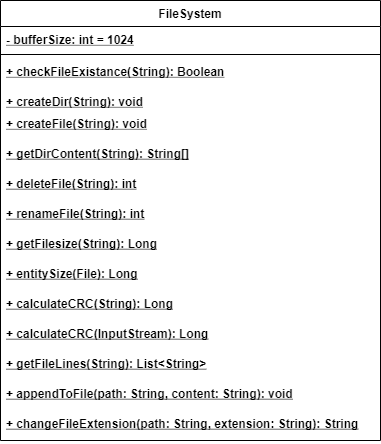

The diagram above was exported from draw.io. Its source (the exported page's mxGraphModel, read from the mxfile embedded in the PNG):
<mxGraphModel dx="1086" dy="816" grid="1" gridSize="10" guides="1" tooltips="1" connect="1" arrows="1" fold="1" page="1" pageScale="1" pageWidth="827" pageHeight="1169" math="0" shadow="0">
  <root>
    <mxCell id="WIyWlLk6GJQsqaUBKTNV-0" />
    <mxCell id="WIyWlLk6GJQsqaUBKTNV-1" parent="WIyWlLk6GJQsqaUBKTNV-0" />
    <mxCell id="LAdZjZObFxrwDexfej0z-448" value="FileSystem" style="swimlane;fontStyle=1;align=center;verticalAlign=top;childLayout=stackLayout;horizontal=1;startSize=26;horizontalStack=0;resizeParent=1;resizeParentMax=0;resizeLast=0;collapsible=1;marginBottom=0;" parent="WIyWlLk6GJQsqaUBKTNV-1" vertex="1">
      <mxGeometry x="60" y="40" width="380" height="440" as="geometry">
        <mxRectangle x="100" y="140" width="140" height="26" as="alternateBounds" />
      </mxGeometry>
    </mxCell>
    <mxCell id="LAdZjZObFxrwDexfej0z-449" value="- bufferSize: int = 1024" style="text;strokeColor=none;fillColor=none;align=left;verticalAlign=top;spacingLeft=4;spacingRight=4;overflow=hidden;rotatable=0;points=[[0,0.5],[1,0.5]];portConstraint=eastwest;fontStyle=5" parent="LAdZjZObFxrwDexfej0z-448" vertex="1">
      <mxGeometry y="26" width="380" height="24" as="geometry" />
    </mxCell>
    <mxCell id="LAdZjZObFxrwDexfej0z-451" value="" style="line;strokeWidth=1;fillColor=none;align=left;verticalAlign=middle;spacingTop=-1;spacingLeft=3;spacingRight=3;rotatable=0;labelPosition=right;points=[];portConstraint=eastwest;fontStyle=1" parent="LAdZjZObFxrwDexfej0z-448" vertex="1">
      <mxGeometry y="50" width="380" height="8" as="geometry" />
    </mxCell>
    <mxCell id="LAdZjZObFxrwDexfej0z-452" value="+ checkFileExistance(String): Boolean" style="text;strokeColor=none;fillColor=none;align=left;verticalAlign=top;spacingLeft=4;spacingRight=4;overflow=hidden;rotatable=0;points=[[0,0.5],[1,0.5]];portConstraint=eastwest;fontStyle=5" parent="LAdZjZObFxrwDexfej0z-448" vertex="1">
      <mxGeometry y="58" width="380" height="30" as="geometry" />
    </mxCell>
    <mxCell id="LAdZjZObFxrwDexfej0z-453" value="+ createDir(String): void" style="text;strokeColor=none;fillColor=none;align=left;verticalAlign=top;spacingLeft=4;spacingRight=4;overflow=hidden;rotatable=0;points=[[0,0.5],[1,0.5]];portConstraint=eastwest;fontStyle=5" parent="LAdZjZObFxrwDexfej0z-448" vertex="1">
      <mxGeometry y="88" width="380" height="22" as="geometry" />
    </mxCell>
    <mxCell id="LAdZjZObFxrwDexfej0z-562" value="+ createFile(String): void" style="text;strokeColor=none;fillColor=none;align=left;verticalAlign=top;spacingLeft=4;spacingRight=4;overflow=hidden;rotatable=0;points=[[0,0.5],[1,0.5]];portConstraint=eastwest;fontStyle=5" parent="LAdZjZObFxrwDexfej0z-448" vertex="1">
      <mxGeometry y="110" width="380" height="30" as="geometry" />
    </mxCell>
    <mxCell id="LAdZjZObFxrwDexfej0z-565" value="+ getDirContent(String): String[]" style="text;strokeColor=none;fillColor=none;align=left;verticalAlign=top;spacingLeft=4;spacingRight=4;overflow=hidden;rotatable=0;points=[[0,0.5],[1,0.5]];portConstraint=eastwest;fontStyle=5" parent="LAdZjZObFxrwDexfej0z-448" vertex="1">
      <mxGeometry y="140" width="380" height="30" as="geometry" />
    </mxCell>
    <mxCell id="LAdZjZObFxrwDexfej0z-566" value="+ deleteFile(String): int" style="text;strokeColor=none;fillColor=none;align=left;verticalAlign=top;spacingLeft=4;spacingRight=4;overflow=hidden;rotatable=0;points=[[0,0.5],[1,0.5]];portConstraint=eastwest;fontStyle=5" parent="LAdZjZObFxrwDexfej0z-448" vertex="1">
      <mxGeometry y="170" width="380" height="30" as="geometry" />
    </mxCell>
    <mxCell id="LAdZjZObFxrwDexfej0z-567" value="+ renameFile(String): int" style="text;strokeColor=none;fillColor=none;align=left;verticalAlign=top;spacingLeft=4;spacingRight=4;overflow=hidden;rotatable=0;points=[[0,0.5],[1,0.5]];portConstraint=eastwest;fontStyle=5" parent="LAdZjZObFxrwDexfej0z-448" vertex="1">
      <mxGeometry y="200" width="380" height="30" as="geometry" />
    </mxCell>
    <mxCell id="LAdZjZObFxrwDexfej0z-568" value="+ getFilesize(String): Long" style="text;strokeColor=none;fillColor=none;align=left;verticalAlign=top;spacingLeft=4;spacingRight=4;overflow=hidden;rotatable=0;points=[[0,0.5],[1,0.5]];portConstraint=eastwest;fontStyle=5" parent="LAdZjZObFxrwDexfej0z-448" vertex="1">
      <mxGeometry y="230" width="380" height="30" as="geometry" />
    </mxCell>
    <mxCell id="LAdZjZObFxrwDexfej0z-582" value="+ entitySize(File): Long" style="text;strokeColor=none;fillColor=none;align=left;verticalAlign=top;spacingLeft=4;spacingRight=4;overflow=hidden;rotatable=0;points=[[0,0.5],[1,0.5]];portConstraint=eastwest;fontStyle=5" parent="LAdZjZObFxrwDexfej0z-448" vertex="1">
      <mxGeometry y="260" width="380" height="30" as="geometry" />
    </mxCell>
    <mxCell id="LAdZjZObFxrwDexfej0z-583" value="+ calculateCRC(String): Long" style="text;strokeColor=none;fillColor=none;align=left;verticalAlign=top;spacingLeft=4;spacingRight=4;overflow=hidden;rotatable=0;points=[[0,0.5],[1,0.5]];portConstraint=eastwest;fontStyle=5" parent="LAdZjZObFxrwDexfej0z-448" vertex="1">
      <mxGeometry y="290" width="380" height="30" as="geometry" />
    </mxCell>
    <mxCell id="LAdZjZObFxrwDexfej0z-584" value="+ calculateCRC(InputStream): Long" style="text;strokeColor=none;fillColor=none;align=left;verticalAlign=top;spacingLeft=4;spacingRight=4;overflow=hidden;rotatable=0;points=[[0,0.5],[1,0.5]];portConstraint=eastwest;fontStyle=5" parent="LAdZjZObFxrwDexfej0z-448" vertex="1">
      <mxGeometry y="320" width="380" height="30" as="geometry" />
    </mxCell>
    <mxCell id="LAdZjZObFxrwDexfej0z-585" value="+ getFileLines(String): List&lt;String&gt;" style="text;strokeColor=none;fillColor=none;align=left;verticalAlign=top;spacingLeft=4;spacingRight=4;overflow=hidden;rotatable=0;points=[[0,0.5],[1,0.5]];portConstraint=eastwest;fontStyle=5" parent="LAdZjZObFxrwDexfej0z-448" vertex="1">
      <mxGeometry y="350" width="380" height="30" as="geometry" />
    </mxCell>
    <mxCell id="LAdZjZObFxrwDexfej0z-586" value="+ appendToFile(path: String, content: String): void" style="text;strokeColor=none;fillColor=none;align=left;verticalAlign=top;spacingLeft=4;spacingRight=4;overflow=hidden;rotatable=0;points=[[0,0.5],[1,0.5]];portConstraint=eastwest;fontStyle=5" parent="LAdZjZObFxrwDexfej0z-448" vertex="1">
      <mxGeometry y="380" width="380" height="30" as="geometry" />
    </mxCell>
    <mxCell id="LAdZjZObFxrwDexfej0z-587" value="+ changeFileExtension(path: String, extension: String): String" style="text;strokeColor=none;fillColor=none;align=left;verticalAlign=top;spacingLeft=4;spacingRight=4;overflow=hidden;rotatable=0;points=[[0,0.5],[1,0.5]];portConstraint=eastwest;fontStyle=5" parent="LAdZjZObFxrwDexfej0z-448" vertex="1">
      <mxGeometry y="410" width="380" height="30" as="geometry" />
    </mxCell>
  </root>
</mxGraphModel>